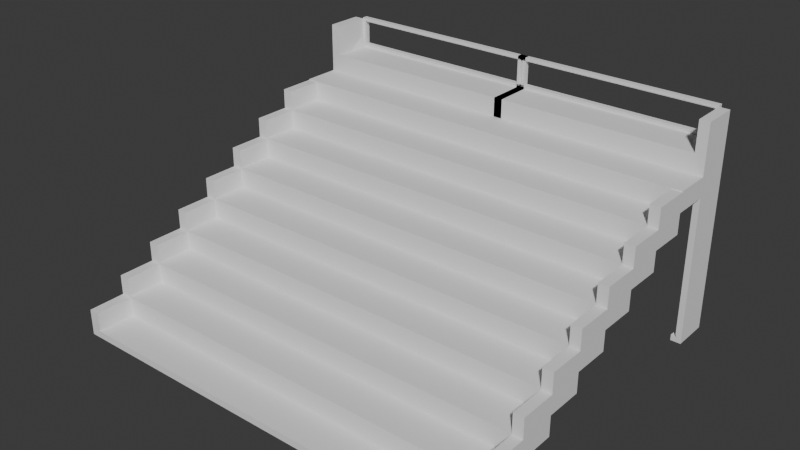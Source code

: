 # Source: staircase.blend  (saved by Blender 4.2.66; exported with 4.5.12 LTS)
import bpy
from mathutils import Matrix  # noqa: F401  (used for matrix-valued properties, if any)

bpy.ops.wm.read_factory_settings(use_empty=True)
scene = bpy.context.scene
scene.name = 'Scene'

# ---- collections
col_collection = bpy.data.collections.new('Collection'); scene.collection.children.link(col_collection)

# ---- world
world_world = bpy.data.worlds.new('World'); scene.world = world_world
world_world.use_nodes = True; world_world.node_tree.nodes.clear()
_N = world_world.node_tree.nodes; _L = world_world.node_tree.links
n0 = _N.new('ShaderNodeOutputWorld'); n0.name = 'World Output'; n0.location = (300, 300)
n1 = _N.new('ShaderNodeBackground'); n1.name = 'Background'; n1.location = (10, 300)
n1.inputs[0].default_value = (0.05088, 0.05088, 0.05088, 1.0)
_L.new(n1.outputs[0], n0.inputs[0])
n0.is_active_output = True
world_world.color = (0.05088, 0.05088, 0.05088)
world_world.sun_shadow_jitter_overblur = 0.0

# ---- meshes
me_cube_001 = bpy.data.meshes.new('Cube.001')
me_cube_001.from_pydata([(-3.967, -5.89, 0.1285), (-3.967, 1.0, 0.1285), (-3.967, 1.0, 0.0), (0.0, 0.0, 0.0), (0.7566, 0.2371, 2.105), (-3.967, -5.89, 0.0), (-3.967, 0.311, 0.1285), (-3.967, -4.512, 0.1285), (-3.967, -5.201, 0.1285), (-3.967, 0.311, 0.0), (-3.967, -4.512, 0.0), (-3.967, -5.201, 0.0), (-3.967, 1.0, 0.503), (-3.967, 0.311, 0.503), (-3.967, -3.823, 0.503), (-3.967, -4.512, 0.503), (-3.967, -5.201, 0.503), (-3.967, 1.0, 0.8775), (-3.967, 0.311, 0.8775), (-3.967, -3.134, 0.8775), (-3.967, -3.823, 0.8775), (-3.967, -4.512, 0.8775), (-3.967, 1.0, 1.252), (-3.967, 0.311, 1.252), (-3.967, -2.445, 1.252), (-3.967, -3.134, 1.252), (-3.967, -3.823, 1.252), (-3.967, 1.0, 1.626), (-3.967, 0.311, 1.626), (-3.967, -1.756, 1.626), (-3.967, -2.445, 1.626), (-3.967, -3.134, 1.626), (-3.967, 1.0, 2.001), (-3.967, 0.311, 2.001), (-3.967, -1.067, 2.001), (-3.967, -1.756, 2.001), (-3.967, -2.445, 2.001), (-3.967, 1.0, 2.375), (-3.967, 0.311, 2.375), (-3.967, -0.378, 2.375), (-3.967, -1.067, 2.375), (-3.967, -1.756, 2.375), (-3.967, 1.0, 2.75), (-3.967, 0.311, 2.75), (-3.967, -0.378, 2.75), (-3.967, -1.067, 2.75), (-3.967, 1.0, 3.124), (-3.967, 0.311, 3.124), (-3.967, -0.378, 3.124), (0.0, -5.89, 0.1285), (0.0, 1.0, 0.1285), (0.0, 1.0, 0.0), (0.0, -5.89, 0.0), (0.0, -5.201, 0.1285), (0.0, 1.0, 0.503), (0.0, -5.201, 0.503), (0.0, -4.512, 0.503), (0.0, 1.0, 0.8775), (0.0, -4.512, 0.8775), (0.0, -3.823, 0.8775), (0.0, 1.0, 1.252), (0.0, -3.823, 1.252), (0.0, -3.134, 1.252), (0.0, 1.0, 1.626), (0.0, -3.134, 1.626), (0.0, -2.445, 1.626), (0.0, 1.0, 2.001), (0.0, -2.445, 2.001), (0.0, -1.756, 2.001), (0.0, 1.0, 2.375), (0.0, -1.756, 2.375), (0.0, -1.067, 2.375), (0.0, 1.0, 2.75), (0.0, -1.067, 2.75), (0.0, -0.378, 2.75), (0.0, 1.0, 3.124), (0.0, -0.378, 3.124), (0.0, 0.311, 3.124), (-0.1392, 1.0, 0.1285), (-3.775, 1.0, 0.1285), (-0.1392, 1.0, 0.0), (-3.775, 1.0, 0.0), (-0.1392, -5.201, 0.1285), (-3.775, -5.201, 0.1285), (-0.1392, 1.0, 0.503), (-3.775, 1.0, 0.503), (-0.1392, -5.201, 0.503), (-3.775, -5.201, 0.503), (-0.1392, -4.512, 0.503), (-3.775, -4.512, 0.503), (-0.1392, 1.0, 0.8775), (-3.775, 1.0, 0.8775), (-0.1392, -4.512, 0.8775), (-3.775, -4.512, 0.8775), (-0.1392, -3.823, 0.8775), (-3.775, -3.823, 0.8775), (-0.1392, 1.0, 1.252), (-3.775, 1.0, 1.252), (-0.1392, -3.823, 1.252), (-3.775, -3.823, 1.252), (-0.1392, -3.134, 1.252), (-3.775, -3.134, 1.252), (-0.1392, 1.0, 1.626), (-3.775, 1.0, 1.626), (-0.1392, -3.134, 1.626), (-3.775, -3.134, 1.626), (-0.1392, -2.445, 1.626), (-3.775, -2.445, 1.626), (-0.1392, 1.0, 2.001), (-3.775, 1.0, 2.001), (-0.1392, -2.445, 2.001), (-3.775, -2.445, 2.001), (-0.1392, -1.756, 2.001), (-3.775, -1.756, 2.001), (-0.1392, 1.0, 2.375), (-3.775, 1.0, 2.375), (-0.1392, -1.756, 2.375), (-3.775, -1.756, 2.375), (-0.1392, -1.067, 2.375), (-3.775, -1.067, 2.375), (-0.1392, 1.0, 2.75), (-3.775, 1.0, 2.75), (-0.1392, -1.067, 2.75), (-3.775, -1.067, 2.75), (-0.1392, -0.378, 2.75), (-3.775, -0.378, 2.75), (-0.1392, 1.0, 3.124), (-3.775, 1.0, 3.124), (-0.1392, -0.378, 3.124), (-3.775, -0.378, 3.124), (-0.1392, 0.311, 3.124), (-3.775, 0.311, 3.124), (-3.775, -5.89, 0.1285), (-0.1392, -5.89, 0.1285), (-3.775, -5.89, 0.0), (-0.1392, -5.89, 0.0), (-3.775, -5.201, 0.0), (-3.775, 0.311, 0.0), (-3.967, -5.201, 0.4862), (-3.967, -5.89, 0.4862), (-3.775, -5.201, 0.4862), (-3.967, -4.512, 0.8607), (-3.967, -5.201, 0.8607), (-3.775, -5.201, 0.8607), (-3.775, -4.512, 0.8607), (-3.967, -3.823, 1.235), (-3.967, -4.512, 1.235), (-3.775, -4.512, 1.235), (-3.775, -3.823, 1.235), (-3.967, -3.134, 1.61), (-3.967, -3.823, 1.61), (-3.775, -3.823, 1.61), (-3.775, -3.134, 1.61), (-3.967, -2.445, 1.984), (-3.967, -3.134, 1.984), (-3.775, -3.134, 1.984), (-3.775, -2.445, 1.984), (-3.967, -1.756, 2.359), (-3.967, -2.445, 2.359), (-3.775, -2.445, 2.359), (-3.775, -1.756, 2.359), (-3.967, -1.067, 2.733), (-3.967, -1.756, 2.733), (-3.775, -1.756, 2.733), (-3.775, -1.067, 2.733), (-3.967, -0.378, 3.108), (-3.967, -1.067, 3.108), (-3.775, -1.067, 3.108), (-3.775, -0.378, 3.108), (-3.711, 1.0, 3.546), (-3.967, 1.0, 3.482), (-3.967, 0.311, 3.482), (-3.775, 0.311, 3.482), (-3.775, -5.89, 0.4862), (0.08052, 0.311, 3.124), (0.08052, 1.0, 3.124), (0.08052, 0.311, 3.482), (0.01645, 1.0, 3.546), (-3.726, 1.103, 3.531), (-3.775, 1.103, 3.124), (0.03196, 1.103, 3.531), (0.08052, 1.103, 3.124), (-3.711, 1.0, 4.009), (0.01645, 1.0, 4.009), (-3.726, 1.103, 4.025), (0.03196, 1.103, 4.025), (-3.775, 1.0, 3.482), (0.08052, 1.0, 3.482), (-3.775, 1.0, 4.073), (0.08052, 1.0, 4.073), (-3.775, 1.103, 3.482), (0.08052, 1.103, 3.482), (-3.775, 1.103, 4.073), (0.08052, 1.103, 4.073), (-3.775, 1.0, 4.051), (-3.967, 1.0, 4.051), (-3.967, 0.311, 4.051), (-3.775, 0.311, 4.051)], [], [(11, 5, 0, 8), (81, 2, 1, 79), (7, 8, 16, 15), (1, 6, 13, 12), (2, 9, 6, 1), (10, 11, 8, 7), (12, 13, 18, 17), (14, 15, 21, 20), (85, 12, 17, 91), (79, 1, 12, 85), (91, 17, 22, 97), (19, 20, 26, 25), (22, 23, 28, 27), (97, 22, 27, 103), (17, 18, 23, 22), (29, 30, 36, 35), (27, 28, 33, 32), (24, 25, 31, 30), (32, 33, 38, 37), (103, 27, 32, 109), (115, 37, 42, 121), (109, 32, 37, 115), (34, 35, 41, 40), (43, 44, 48, 47), (39, 40, 45, 44), (37, 38, 43, 42), (121, 42, 46, 127), (42, 43, 47, 46), (124, 74, 76, 128), (128, 76, 77, 130), (130, 77, 75, 126), (122, 73, 74, 124), (116, 70, 71, 118), (118, 71, 73, 122), (106, 65, 67, 110), (112, 68, 70, 116), (110, 67, 68, 112), (104, 64, 65, 106), (94, 59, 61, 98), (100, 62, 64, 104), (98, 61, 62, 100), (88, 56, 58, 92), (92, 58, 59, 94), (86, 55, 56, 88), (82, 53, 55, 86), (133, 49, 53, 82), (135, 52, 49, 133), (5, 134, 132, 0), (134, 135, 133, 132), (9, 2, 81, 137), (5, 11, 136, 134), (127, 46, 170, 186), (132, 133, 82, 83), (8, 83, 87, 16), (83, 82, 86, 87), (21, 93, 147, 146), (87, 86, 88, 89), (41, 117, 163, 162), (93, 92, 94, 95), (15, 89, 93, 21), (89, 88, 92, 93), (117, 119, 164, 163), (99, 98, 100, 101), (25, 101, 105, 31), (101, 100, 104, 105), (20, 95, 99, 26), (95, 94, 98, 99), (20, 21, 146, 145), (105, 104, 106, 107), (40, 41, 162, 161), (111, 110, 112, 113), (35, 113, 117, 41), (113, 112, 116, 117), (30, 107, 111, 36), (107, 106, 110, 111), (40, 119, 123, 45), (119, 118, 122, 123), (8, 0, 139, 138), (117, 116, 118, 119), (125, 44, 165, 168), (123, 122, 124, 125), (99, 101, 152, 151), (131, 130, 126, 127), (48, 129, 131, 47), (129, 128, 130, 131), (44, 125, 129, 48), (125, 124, 128, 129), (72, 120, 126, 75), (120, 121, 127, 126), (66, 108, 114, 69), (69, 114, 120, 72), (63, 102, 108, 66), (60, 96, 102, 63), (57, 90, 96, 60), (50, 78, 84, 54), (54, 84, 90, 57), (51, 80, 78, 50), (139, 173, 140, 138), (142, 143, 144, 141), (146, 147, 148, 145), (150, 151, 152, 149), (154, 155, 156, 153), (158, 159, 160, 157), (162, 163, 164, 161), (166, 167, 168, 165), (170, 171, 196, 195), (132, 83, 140, 173), (119, 40, 161, 164), (95, 20, 145, 148), (46, 47, 171, 170), (123, 125, 168, 167), (35, 36, 158, 157), (105, 107, 156, 155), (36, 111, 159, 158), (15, 16, 142, 141), (127, 186, 190, 179), (0, 132, 173, 139), (113, 35, 157, 160), (47, 131, 172, 171), (16, 87, 143, 142), (87, 89, 144, 143), (111, 113, 160, 159), (89, 15, 141, 144), (93, 95, 148, 147), (30, 31, 154, 153), (83, 8, 138, 140), (31, 105, 155, 154), (25, 26, 150, 149), (107, 30, 153, 156), (44, 45, 166, 165), (26, 99, 151, 150), (45, 123, 167, 166), (101, 25, 149, 152), (174, 175, 187, 176), (186, 172, 176, 187), (131, 127, 175, 174), (172, 131, 174, 176), (179, 190, 191, 181), (175, 127, 179, 181), (190, 186, 188, 192), (187, 175, 181, 191), (188, 189, 193, 192), (187, 191, 193, 189), (177, 169, 186, 187), (182, 183, 189, 188), (169, 182, 188, 186), (183, 177, 187, 189), (178, 180, 191, 190), (185, 184, 192, 193), (184, 178, 190, 192), (180, 185, 193, 191), (196, 197, 194, 195), (172, 186, 194, 197), (171, 172, 197, 196), (186, 170, 195, 194)])
_uv = me_cube_001.uv_layers.new(name='UVMap')
_uv.uv.foreach_set('vector', [0.0, 0.1, 0.0, 0.0, 0.0, 0.0, 0.0, 0.1, 0.1667, 1.0, 0.0, 1.0, 0.0, 1.0, 0.1667, 1.0, 0.0, 0.2, 0.0, 0.1, 0.0, 0.1, 0.0, 0.2, 0.0, 1.0, 0.0, 0.9, 0.0, 0.9, 0.0, 1.0, 0.0, 1.0, 0.0, 0.9, 0.0, 0.9, 0.0, 1.0, 0.0, 0.2, 0.0, 0.1, 0.0, 0.1, 0.0, 0.2, 0.0, 1.0, 0.0, 0.9, 0.0, 0.9, 0.0, 1.0, 0.0, 0.3, 0.0, 0.2, 0.0, 0.2, 0.0, 0.3, 0.1667, 1.0, 0.0, 1.0, 0.0, 1.0, 0.1667, 1.0, 0.1667, 1.0, 0.0, 1.0, 0.0, 1.0, 0.1667, 1.0, 0.1667, 1.0, 0.0, 1.0, 0.0, 1.0, 0.1667, 1.0, 0.0, 0.4, 0.0, 0.3, 0.0, 0.3, 0.0, 0.4, 0.0, 1.0, 0.0, 0.9, 0.0, 0.9, 0.0, 1.0, 0.1667, 1.0, 0.0, 1.0, 0.0, 1.0, 0.1667, 1.0, 0.0, 1.0, 0.0, 0.9, 0.0, 0.9, 0.0, 1.0, 0.0, 0.6, 0.0, 0.5, 0.0, 0.5, 0.0, 0.6, 0.0, 1.0, 0.0, 0.9, 0.0, 0.9, 0.0, 1.0, 0.0, 0.5, 0.0, 0.4, 0.0, 0.4, 0.0, 0.5, 0.0, 1.0, 0.0, 0.9, 0.0, 0.9, 0.0, 1.0, 0.1667, 1.0, 0.0, 1.0, 0.0, 1.0, 0.1667, 1.0, 0.1667, 1.0, 0.0, 1.0, 0.0, 1.0, 0.1667, 1.0, 0.1667, 1.0, 0.0, 1.0, 0.0, 1.0, 0.1667, 1.0, 0.0, 0.7, 0.0, 0.6, 0.0, 0.6, 0.0, 0.7, 0.0, 0.9, 0.0, 0.8, 0.0, 0.8, 0.0, 0.9, 0.0, 0.8, 0.0, 0.7, 0.0, 0.7, 0.0, 0.8, 0.0, 1.0, 0.0, 0.9, 0.0, 0.9, 0.0, 1.0, 0.1667, 1.0, 0.0, 1.0, 0.0, 1.0, 0.1667, 1.0, 0.0, 1.0, 0.0, 0.9, 0.0, 0.9, 0.0, 1.0, 0.3333, 0.8, 0.5, 0.8, 0.5, 0.8, 0.3333, 0.8, 0.3333, 0.8, 0.5, 0.8, 0.5, 0.9, 0.3333, 0.9, 0.3333, 0.9, 0.5, 0.9, 0.5, 1.0, 0.3333, 1.0, 0.3333, 0.7, 0.5, 0.7, 0.5, 0.8, 0.3333, 0.8, 0.3333, 0.6, 0.5, 0.6, 0.5, 0.7, 0.3333, 0.7, 0.3333, 0.7, 0.5, 0.7, 0.5, 0.7, 0.3333, 0.7, 0.3333, 0.5, 0.5, 0.5, 0.5, 0.5, 0.3333, 0.5, 0.3333, 0.6, 0.5, 0.6, 0.5, 0.6, 0.3333, 0.6, 0.3333, 0.5, 0.5, 0.5, 0.5, 0.6, 0.3333, 0.6, 0.3333, 0.4, 0.5, 0.4, 0.5, 0.5, 0.3333, 0.5, 0.3333, 0.3, 0.5, 0.3, 0.5, 0.3, 0.3333, 0.3, 0.3333, 0.4, 0.5, 0.4, 0.5, 0.4, 0.3333, 0.4, 0.3333, 0.3, 0.5, 0.3, 0.5, 0.4, 0.3333, 0.4, 0.3333, 0.2, 0.5, 0.2, 0.5, 0.2, 0.3333, 0.2, 0.3333, 0.2, 0.5, 0.2, 0.5, 0.3, 0.3333, 0.3, 0.3333, 0.1, 0.5, 0.1, 0.5, 0.2, 0.3333, 0.2, 0.3333, 0.1, 0.5, 0.1, 0.5, 0.1, 0.3333, 0.1, 0.3333, 0.0, 0.5, 0.0, 0.5, 0.1, 0.3333, 0.1, 0.3333, 0.0, 0.5, 0.0, 0.5, 0.0, 0.3333, 0.0, 0.0, 0.0, 0.1667, 0.0, 0.1667, 0.0, 0.0, 0.0, 0.1667, 0.0, 0.3333, 0.0, 0.3333, 0.0, 0.1667, 0.0, 0.0, 0.9, 0.0, 1.0, 0.1667, 1.0, 0.1667, 0.9, 0.0, 0.0, 0.0, 0.1, 0.1667, 0.1, 0.1667, 0.0, 0.1667, 1.0, 0.0, 1.0, 0.0, 1.0, 0.1667, 1.0, 0.1667, 0.0, 0.3333, 0.0, 0.3333, 0.1, 0.1667, 0.1, 0.0, 0.1, 0.1667, 0.1, 0.1667, 0.1, 0.0, 0.1, 0.1667, 0.1, 0.3333, 0.1, 0.3333, 0.1, 0.1667, 0.1, 0.0, 0.2, 0.1667, 0.2, 0.1667, 0.2, 0.0, 0.2, 0.1667, 0.1, 0.3333, 0.1, 0.3333, 0.2, 0.1667, 0.2, 0.0, 0.6, 0.1667, 0.6, 0.1667, 0.6, 0.0, 0.6, 0.1667, 0.2, 0.3333, 0.2, 0.3333, 0.3, 0.1667, 0.3, 0.0, 0.2, 0.1667, 0.2, 0.1667, 0.2, 0.0, 0.2, 0.1667, 0.2, 0.3333, 0.2, 0.3333, 0.2, 0.1667, 0.2, 0.1667, 0.6, 0.1667, 0.7, 0.1667, 0.7, 0.1667, 0.6, 0.1667, 0.3, 0.3333, 0.3, 0.3333, 0.4, 0.1667, 0.4, 0.0, 0.4, 0.1667, 0.4, 0.1667, 0.4, 0.0, 0.4, 0.1667, 0.4, 0.3333, 0.4, 0.3333, 0.4, 0.1667, 0.4, 0.0, 0.3, 0.1667, 0.3, 0.1667, 0.3, 0.0, 0.3, 0.1667, 0.3, 0.3333, 0.3, 0.3333, 0.3, 0.1667, 0.3, 0.0, 0.3, 0.0, 0.2, 0.0, 0.2, 0.0, 0.3, 0.1667, 0.4, 0.3333, 0.4, 0.3333, 0.5, 0.1667, 0.5, 0.0, 0.7, 0.0, 0.6, 0.0, 0.6, 0.0, 0.7, 0.1667, 0.5, 0.3333, 0.5, 0.3333, 0.6, 0.1667, 0.6, 0.0, 0.6, 0.1667, 0.6, 0.1667, 0.6, 0.0, 0.6, 0.1667, 0.6, 0.3333, 0.6, 0.3333, 0.6, 0.1667, 0.6, 0.0, 0.5, 0.1667, 0.5, 0.1667, 0.5, 0.0, 0.5, 0.1667, 0.5, 0.3333, 0.5, 0.3333, 0.5, 0.1667, 0.5, 0.0, 0.7, 0.1667, 0.7, 0.1667, 0.7, 0.0, 0.7, 0.1667, 0.7, 0.3333, 0.7, 0.3333, 0.7, 0.1667, 0.7, 0.0, 0.1, 0.0, 0.0, 0.0, 0.0, 0.0, 0.1, 0.1667, 0.6, 0.3333, 0.6, 0.3333, 0.7, 0.1667, 0.7, 0.1667, 0.8, 0.0, 0.8, 0.0, 0.8, 0.1667, 0.8, 0.1667, 0.7, 0.3333, 0.7, 0.3333, 0.8, 0.1667, 0.8, 0.1667, 0.3, 0.1667, 0.4, 0.1667, 0.4, 0.1667, 0.3, 0.1667, 0.9, 0.3333, 0.9, 0.3333, 1.0, 0.1667, 1.0, 0.0, 0.8, 0.1667, 0.8, 0.1667, 0.9, 0.0, 0.9, 0.1667, 0.8, 0.3333, 0.8, 0.3333, 0.9, 0.1667, 0.9, 0.0, 0.8, 0.1667, 0.8, 0.1667, 0.8, 0.0, 0.8, 0.1667, 0.8, 0.3333, 0.8, 0.3333, 0.8, 0.1667, 0.8, 0.5, 1.0, 0.3333, 1.0, 0.3333, 1.0, 0.5, 1.0, 0.3333, 1.0, 0.1667, 1.0, 0.1667, 1.0, 0.3333, 1.0, 0.5, 1.0, 0.3333, 1.0, 0.3333, 1.0, 0.5, 1.0, 0.5, 1.0, 0.3333, 1.0, 0.3333, 1.0, 0.5, 1.0, 0.5, 1.0, 0.3333, 1.0, 0.3333, 1.0, 0.5, 1.0, 0.5, 1.0, 0.3333, 1.0, 0.3333, 1.0, 0.5, 1.0, 0.5, 1.0, 0.3333, 1.0, 0.3333, 1.0, 0.5, 1.0, 0.5, 1.0, 0.3333, 1.0, 0.3333, 1.0, 0.5, 1.0, 0.5, 1.0, 0.3333, 1.0, 0.3333, 1.0, 0.5, 1.0, 0.5, 1.0, 0.3333, 1.0, 0.3333, 1.0, 0.5, 1.0, 0.0, 0.0, 0.1667, 0.0, 0.1667, 0.1, 0.0, 0.1, 0.0, 0.1, 0.1667, 0.1, 0.1667, 0.2, 0.0, 0.2, 0.0, 0.2, 0.1667, 0.2, 0.1667, 0.3, 0.0, 0.3, 0.0, 0.3, 0.1667, 0.3, 0.1667, 0.4, 0.0, 0.4, 0.0, 0.4, 0.1667, 0.4, 0.1667, 0.5, 0.0, 0.5, 0.0, 0.5, 0.1667, 0.5, 0.1667, 0.6, 0.0, 0.6, 0.0, 0.6, 0.1667, 0.6, 0.1667, 0.7, 0.0, 0.7, 0.0, 0.7, 0.1667, 0.7, 0.1667, 0.8, 0.0, 0.8, 0.0, 1.0, 0.0, 0.9, 0.0, 0.9, 0.0, 1.0, 0.1667, 0.0, 0.1667, 0.1, 0.1667, 0.1, 0.1667, 0.0, 0.1667, 0.7, 0.0, 0.7, 0.0, 0.7, 0.1667, 0.7, 0.1667, 0.3, 0.0, 0.3, 0.0, 0.3, 0.1667, 0.3, 0.0, 1.0, 0.0, 0.9, 0.0, 0.9, 0.0, 1.0, 0.1667, 0.7, 0.1667, 0.8, 0.1667, 0.8, 0.1667, 0.7, 0.0, 0.6, 0.0, 0.5, 0.0, 0.5, 0.0, 0.6, 0.1667, 0.4, 0.1667, 0.5, 0.1667, 0.5, 0.1667, 0.4, 0.0, 0.5, 0.1667, 0.5, 0.1667, 0.5, 0.0, 0.5, 0.0, 0.2, 0.0, 0.1, 0.0, 0.1, 0.0, 0.2, 0.1667, 1.0, 0.1667, 1.0, 0.1667, 1.0, 0.1667, 1.0, 0.0, 0.0, 0.1667, 0.0, 0.1667, 0.0, 0.0, 0.0, 0.1667, 0.6, 0.0, 0.6, 0.0, 0.6, 0.1667, 0.6, 0.0, 0.9, 0.1667, 0.9, 0.1667, 0.9, 0.0, 0.9, 0.0, 0.1, 0.1667, 0.1, 0.1667, 0.1, 0.0, 0.1, 0.1667, 0.1, 0.1667, 0.2, 0.1667, 0.2, 0.1667, 0.1, 0.1667, 0.5, 0.1667, 0.6, 0.1667, 0.6, 0.1667, 0.5, 0.1667, 0.2, 0.0, 0.2, 0.0, 0.2, 0.1667, 0.2, 0.1667, 0.2, 0.1667, 0.3, 0.1667, 0.3, 0.1667, 0.2, 0.0, 0.5, 0.0, 0.4, 0.0, 0.4, 0.0, 0.5, 0.1667, 0.1, 0.0, 0.1, 0.0, 0.1, 0.1667, 0.1, 0.0, 0.4, 0.1667, 0.4, 0.1667, 0.4, 0.0, 0.4, 0.0, 0.4, 0.0, 0.3, 0.0, 0.3, 0.0, 0.4, 0.1667, 0.5, 0.0, 0.5, 0.0, 0.5, 0.1667, 0.5, 0.0, 0.8, 0.0, 0.7, 0.0, 0.7, 0.0, 0.8, 0.0, 0.3, 0.1667, 0.3, 0.1667, 0.3, 0.0, 0.3, 0.0, 0.7, 0.1667, 0.7, 0.1667, 0.7, 0.0, 0.7, 0.1667, 0.4, 0.0, 0.4, 0.0, 0.4, 0.1667, 0.4, 0.1667, 0.9, 0.1667, 1.0, 0.1667, 1.0, 0.1667, 0.9, 0.1667, 1.0, 0.1667, 0.9, 0.1667, 0.9, 0.1667, 1.0, 0.1667, 0.9, 0.1667, 1.0, 0.1667, 1.0, 0.1667, 0.9, 0.1667, 0.9, 0.1667, 0.9, 0.1667, 0.9, 0.1667, 0.9, 0.1667, 1.0, 0.1667, 1.0, 0.1667, 1.0, 0.1667, 1.0, 0.1667, 1.0, 0.1667, 1.0, 0.1667, 1.0, 0.1667, 1.0, 0.1667, 1.0, 0.1667, 1.0, 0.1667, 1.0, 0.1667, 1.0, 0.1667, 1.0, 0.1667, 1.0, 0.1667, 1.0, 0.1667, 1.0, 0.1667, 1.0, 0.1667, 1.0, 0.1667, 1.0, 0.1667, 1.0, 0.1667, 1.0, 0.1667, 1.0, 0.1667, 1.0, 0.1667, 1.0, 0.1667, 1.0, 0.1667, 1.0, 0.1667, 1.0, 0.1667, 1.0, 0.1667, 1.0, 0.1667, 1.0, 0.1667, 1.0, 0.1667, 1.0, 0.1667, 1.0, 0.1667, 1.0, 0.1667, 1.0, 0.1667, 1.0, 0.1667, 1.0, 0.1667, 1.0, 0.1667, 1.0, 0.1667, 1.0, 0.1667, 1.0, 0.1667, 1.0, 0.1667, 1.0, 0.1667, 1.0, 0.1667, 1.0, 0.1667, 1.0, 0.1667, 1.0, 0.1667, 1.0, 0.1667, 1.0, 0.1667, 1.0, 0.1667, 1.0, 0.1667, 1.0, 0.1667, 1.0, 0.1667, 1.0, 0.1667, 1.0, 0.1667, 1.0, 0.0, 0.9, 0.1667, 0.9, 0.1667, 1.0, 0.0, 1.0, 0.1667, 0.9, 0.1667, 1.0, 0.1667, 1.0, 0.1667, 0.9, 0.0, 0.9, 0.1667, 0.9, 0.1667, 0.9, 0.0, 0.9, 0.1667, 1.0, 0.0, 1.0, 0.0, 1.0, 0.1667, 1.0])
me_cube_001.update()

# ---- objects
ob_cube = bpy.data.objects.new('Cube', me_cube_001)

# ---- transforms, parenting, visibility, modifiers, constraints
ob_cube.location = (0.0, 0.0, 0.0)
_m = ob_cube.modifiers.new('Mirror', 'MIRROR')
_m = ob_cube.modifiers.new('Solidify', 'SOLIDIFY')
_m.thickness = 0.11

# ---- collection membership
col_collection.objects.link(ob_cube)

# ---- scene / render settings (as saved in the file)
scene.frame_start = 1; scene.frame_end = 250; scene.frame_set(1)
scene.render.engine = 'BLENDER_EEVEE_NEXT'
scene.render.fps = 30
bpy.context.view_layer.update()

# ---- added for rendering (the .blend has no active camera and no usable light): camera, sun
cam_auto = bpy.data.cameras.new('AutoCamera')
cam_auto.lens = 50.0
cam_auto.sensor_width = 36.0
cam_auto.clip_end = 1000.0
ob_auto_camera = bpy.data.objects.new('AutoCamera', cam_auto)
scene.collection.objects.link(ob_auto_camera)
ob_auto_camera.location = (10.4899, -14.9779, 10.4287)
ob_auto_camera.rotation_euler = (1.09748, -7.21219e-08, 0.694738)
scene.camera = ob_auto_camera
light_auto_sun = bpy.data.lights.new('AutoSun', 'SUN')
light_auto_sun.energy = 3.0
light_auto_sun.angle = 0.0523599
ob_auto_sun = bpy.data.objects.new('AutoSun', light_auto_sun)
scene.collection.objects.link(ob_auto_sun)
ob_auto_sun.rotation_euler = (0.872665, 0.174533, 0.523599)
bpy.context.view_layer.update()
